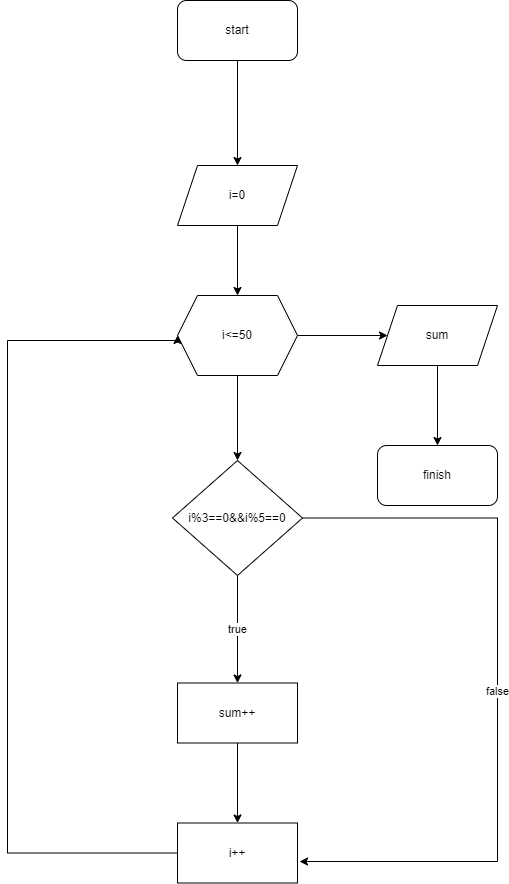

The diagram above was exported from draw.io. Its source (the exported page's mxGraphModel, read from the mxfile embedded in the PNG):
<mxGraphModel dx="1434" dy="707" grid="1" gridSize="10" guides="1" tooltips="1" connect="1" arrows="1" fold="1" page="1" pageScale="1" pageWidth="827" pageHeight="1169" math="0" shadow="0">
  <root>
    <mxCell id="0" />
    <mxCell id="1" parent="0" />
    <mxCell id="Jhsm3W36fmeLh-r3BIYb-3" value="" style="edgeStyle=orthogonalEdgeStyle;rounded=0;orthogonalLoop=1;jettySize=auto;html=1;entryX=0.5;entryY=0;entryDx=0;entryDy=0;" edge="1" parent="1" source="Jhsm3W36fmeLh-r3BIYb-1" target="Jhsm3W36fmeLh-r3BIYb-23">
      <mxGeometry relative="1" as="geometry">
        <mxPoint x="410" y="500" as="targetPoint" />
      </mxGeometry>
    </mxCell>
    <mxCell id="Jhsm3W36fmeLh-r3BIYb-1" value="start" style="rounded=1;whiteSpace=wrap;html=1;" vertex="1" parent="1">
      <mxGeometry x="350" y="360" width="120" height="60" as="geometry" />
    </mxCell>
    <mxCell id="Jhsm3W36fmeLh-r3BIYb-18" style="edgeStyle=orthogonalEdgeStyle;rounded=0;orthogonalLoop=1;jettySize=auto;html=1;entryX=0;entryY=0.5;entryDx=0;entryDy=0;" edge="1" parent="1" source="Jhsm3W36fmeLh-r3BIYb-10">
      <mxGeometry relative="1" as="geometry">
        <mxPoint x="350" y="640" as="targetPoint" />
        <Array as="points">
          <mxPoint x="50" y="1100" />
          <mxPoint x="50" y="640" />
        </Array>
      </mxGeometry>
    </mxCell>
    <mxCell id="Jhsm3W36fmeLh-r3BIYb-25" value="" style="edgeStyle=orthogonalEdgeStyle;rounded=0;orthogonalLoop=1;jettySize=auto;html=1;" edge="1" parent="1" source="Jhsm3W36fmeLh-r3BIYb-23" target="Jhsm3W36fmeLh-r3BIYb-24">
      <mxGeometry relative="1" as="geometry" />
    </mxCell>
    <mxCell id="Jhsm3W36fmeLh-r3BIYb-23" value="i=0" style="shape=parallelogram;perimeter=parallelogramPerimeter;whiteSpace=wrap;html=1;fixedSize=1;" vertex="1" parent="1">
      <mxGeometry x="350" y="525" width="120" height="60" as="geometry" />
    </mxCell>
    <mxCell id="Jhsm3W36fmeLh-r3BIYb-27" value="" style="edgeStyle=orthogonalEdgeStyle;rounded=0;orthogonalLoop=1;jettySize=auto;html=1;" edge="1" parent="1" source="Jhsm3W36fmeLh-r3BIYb-24" target="Jhsm3W36fmeLh-r3BIYb-26">
      <mxGeometry relative="1" as="geometry" />
    </mxCell>
    <mxCell id="Jhsm3W36fmeLh-r3BIYb-35" value="" style="edgeStyle=orthogonalEdgeStyle;rounded=0;orthogonalLoop=1;jettySize=auto;html=1;" edge="1" parent="1" source="Jhsm3W36fmeLh-r3BIYb-24" target="Jhsm3W36fmeLh-r3BIYb-34">
      <mxGeometry relative="1" as="geometry" />
    </mxCell>
    <mxCell id="Jhsm3W36fmeLh-r3BIYb-24" value="i&amp;lt;=50" style="shape=hexagon;perimeter=hexagonPerimeter2;whiteSpace=wrap;html=1;fixedSize=1;" vertex="1" parent="1">
      <mxGeometry x="350" y="655" width="120" height="80" as="geometry" />
    </mxCell>
    <mxCell id="Jhsm3W36fmeLh-r3BIYb-29" value="true" style="edgeStyle=orthogonalEdgeStyle;rounded=0;orthogonalLoop=1;jettySize=auto;html=1;" edge="1" parent="1" source="Jhsm3W36fmeLh-r3BIYb-26" target="Jhsm3W36fmeLh-r3BIYb-28">
      <mxGeometry relative="1" as="geometry" />
    </mxCell>
    <mxCell id="Jhsm3W36fmeLh-r3BIYb-32" value="false" style="edgeStyle=orthogonalEdgeStyle;rounded=0;orthogonalLoop=1;jettySize=auto;html=1;entryX=1.017;entryY=0.642;entryDx=0;entryDy=0;entryPerimeter=0;" edge="1" parent="1" source="Jhsm3W36fmeLh-r3BIYb-26" target="Jhsm3W36fmeLh-r3BIYb-30">
      <mxGeometry relative="1" as="geometry">
        <Array as="points">
          <mxPoint x="670" y="878" />
          <mxPoint x="670" y="1221" />
        </Array>
      </mxGeometry>
    </mxCell>
    <mxCell id="Jhsm3W36fmeLh-r3BIYb-26" value="i%3==0&amp;amp;&amp;amp;i%5==0" style="rhombus;whiteSpace=wrap;html=1;" vertex="1" parent="1">
      <mxGeometry x="345" y="820" width="130" height="115" as="geometry" />
    </mxCell>
    <mxCell id="Jhsm3W36fmeLh-r3BIYb-31" value="" style="edgeStyle=orthogonalEdgeStyle;rounded=0;orthogonalLoop=1;jettySize=auto;html=1;" edge="1" parent="1" source="Jhsm3W36fmeLh-r3BIYb-28" target="Jhsm3W36fmeLh-r3BIYb-30">
      <mxGeometry relative="1" as="geometry" />
    </mxCell>
    <mxCell id="Jhsm3W36fmeLh-r3BIYb-28" value="sum++" style="whiteSpace=wrap;html=1;" vertex="1" parent="1">
      <mxGeometry x="350" y="1042.5" width="120" height="60" as="geometry" />
    </mxCell>
    <mxCell id="Jhsm3W36fmeLh-r3BIYb-33" style="edgeStyle=orthogonalEdgeStyle;rounded=0;orthogonalLoop=1;jettySize=auto;html=1;entryX=0;entryY=0.5;entryDx=0;entryDy=0;" edge="1" parent="1" source="Jhsm3W36fmeLh-r3BIYb-30" target="Jhsm3W36fmeLh-r3BIYb-24">
      <mxGeometry relative="1" as="geometry">
        <Array as="points">
          <mxPoint x="180" y="1213" />
          <mxPoint x="180" y="700" />
          <mxPoint x="350" y="700" />
        </Array>
      </mxGeometry>
    </mxCell>
    <mxCell id="Jhsm3W36fmeLh-r3BIYb-30" value="i++" style="whiteSpace=wrap;html=1;" vertex="1" parent="1">
      <mxGeometry x="350" y="1182.5" width="120" height="60" as="geometry" />
    </mxCell>
    <mxCell id="Jhsm3W36fmeLh-r3BIYb-37" value="" style="edgeStyle=orthogonalEdgeStyle;rounded=0;orthogonalLoop=1;jettySize=auto;html=1;" edge="1" parent="1" source="Jhsm3W36fmeLh-r3BIYb-34" target="Jhsm3W36fmeLh-r3BIYb-36">
      <mxGeometry relative="1" as="geometry" />
    </mxCell>
    <mxCell id="Jhsm3W36fmeLh-r3BIYb-34" value="sum" style="shape=parallelogram;perimeter=parallelogramPerimeter;whiteSpace=wrap;html=1;fixedSize=1;" vertex="1" parent="1">
      <mxGeometry x="550" y="665" width="120" height="60" as="geometry" />
    </mxCell>
    <mxCell id="Jhsm3W36fmeLh-r3BIYb-36" value="finish" style="rounded=1;whiteSpace=wrap;html=1;" vertex="1" parent="1">
      <mxGeometry x="550" y="805" width="120" height="60" as="geometry" />
    </mxCell>
  </root>
</mxGraphModel>